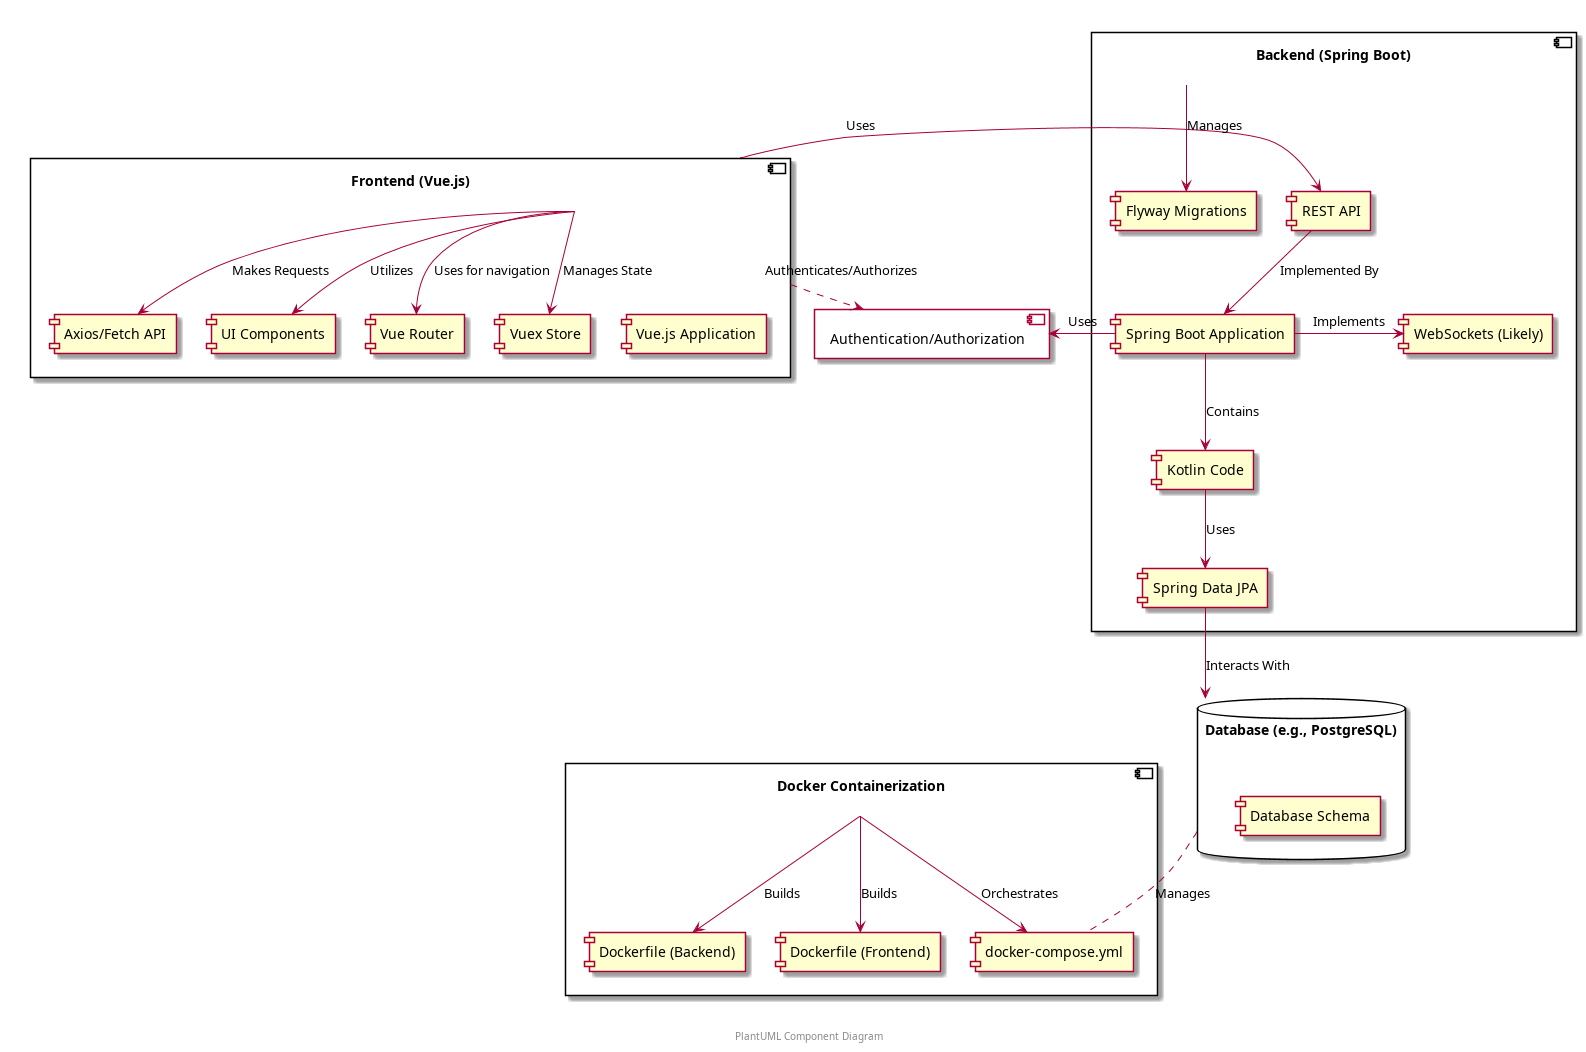

The diagram above was rendered by PlantUML. Its source (embedded in the PNG):
@startuml

component "Frontend (Vue.js)" as Frontend {
    [Vue.js Application] as VueApp
    [Vue Router] as VueRouter
    [Vuex Store] as Vuex
    [Axios/Fetch API] as HttpApi
    [UI Components] as UIComponents
}

component "Backend (Spring Boot)" as Backend {
    [Spring Boot Application] as SpringBootApp
    [Kotlin Code] as KotlinCode
    [Spring Data JPA] as SpringDataJpa
    [REST API] as RestApi
    [WebSockets (Likely)] as Websockets
    [Flyway Migrations] as Flyway
}

database "Database (e.g., PostgreSQL)" as Database {
    [Database Schema] as DBSchema
}

component "Authentication/Authorization" as Auth {
}

component "Docker Containerization" as Docker {
    [docker-compose.yml] as ComposeFile
    [Dockerfile (Backend)] as DockerfileBackend
    [Dockerfile (Frontend)] as DockerfileFrontend
}

Frontend -right-> RestApi : Uses
RestApi -down-> SpringBootApp : Implemented By
SpringBootApp -down-> KotlinCode : Contains
KotlinCode -down-> SpringDataJpa : Uses
SpringDataJpa -down-> Database : Interacts With
SpringBootApp -right-> Websockets : Implements
SpringBootApp -left-> Auth : Uses
Backend -down-> Flyway : Manages
Frontend ..> Auth : Authenticates/Authorizes
Frontend -down-> VueRouter : Uses for navigation
Frontend -down-> Vuex : Manages State
Frontend -down-> HttpApi : Makes Requests
Frontend -down-> UIComponents : Utilizes
Docker -down-> DockerfileBackend : Builds
Docker -down-> DockerfileFrontend : Builds
Docker -down-> ComposeFile : Orchestrates
ComposeFile .up. Database : Manages

center footer PlantUML Component Diagram

@enduml